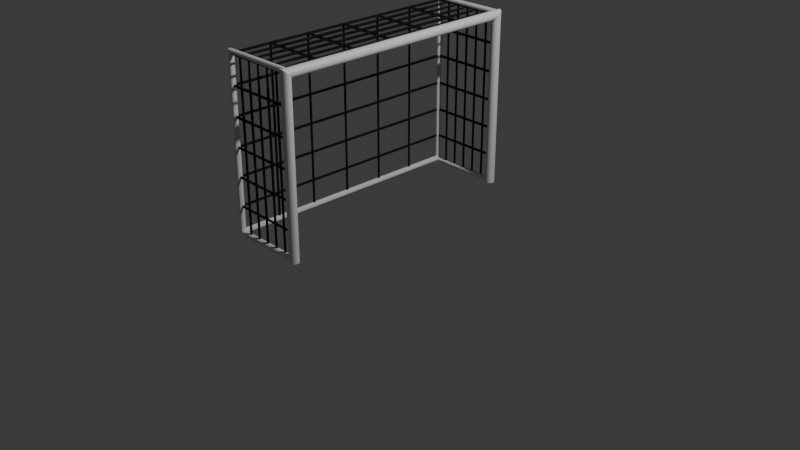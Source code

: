 # Source: robocup_humanoid_goal_adult.blend  (saved by Blender 4.5.90; exported with 4.5.12 LTS)
import bpy
from mathutils import Matrix  # noqa: F401  (used for matrix-valued properties, if any)

bpy.ops.wm.read_factory_settings(use_empty=True)
scene = bpy.context.scene
scene.name = 'Scene'

# ---- collections
col_collection = bpy.data.collections.new('Collection'); scene.collection.children.link(col_collection)

# ---- materials (node trees are filled in below, after node groups)
mat_002 = bpy.data.materials.new('マテリアル.002')
mat_002.preview_render_type = 'CLOTH'
mat_x = bpy.data.materials.new('マテリアル')

# ---- material node trees
mat_002.use_nodes = True; mat_002.node_tree.nodes.clear()
_N = mat_002.node_tree.nodes; _L = mat_002.node_tree.links
n0 = _N.new('ShaderNodeBsdfPrincipled'); n0.name = 'プリンシプルBSDF'; n0.location = (-200, 100)
n0.inputs[0].default_value = (0.001166, 0.001166, 0.001166, 1.0)
n0.inputs[2].default_value = 1.0
n1 = _N.new('ShaderNodeOutputMaterial'); n1.name = 'マテリアル出力'; n1.location = (200, 100)
_L.new(n0.outputs[0], n1.inputs[0])
n1.is_active_output = True
mat_x.use_nodes = True; mat_x.node_tree.nodes.clear()
_N = mat_x.node_tree.nodes; _L = mat_x.node_tree.links
n0 = _N.new('ShaderNodeBsdfPrincipled'); n0.name = 'プリンシプルBSDF'; n0.location = (-200, 100)
n1 = _N.new('ShaderNodeOutputMaterial'); n1.name = 'マテリアル出力'; n1.location = (200, 100)
_L.new(n0.outputs[0], n1.inputs[0])
n1.is_active_output = True

# ---- world
world_world = bpy.data.worlds.new('World'); scene.world = world_world
world_world.use_nodes = True; world_world.node_tree.nodes.clear()
_N = world_world.node_tree.nodes; _L = world_world.node_tree.links
n0 = _N.new('ShaderNodeOutputWorld'); n0.name = 'World Output'; n0.location = (200, 100)
n1 = _N.new('ShaderNodeBackground'); n1.name = 'Background'; n1.location = (-200, 100)
n1.inputs[0].default_value = (0.05088, 0.05088, 0.05088, 1.0)
_L.new(n1.outputs[0], n0.inputs[0])
n0.is_active_output = True
world_world.color = (0.05088, 0.05088, 0.05088)
world_world.sun_shadow_jitter_overblur = 0.0

# ---- cameras
cam_camera = bpy.data.cameras.new('Camera')
cam_camera.clip_end = 100.0
cam_camera.ortho_scale = 7.314

# ---- lights
light_light = bpy.data.lights.new('Light', 'POINT')
light_light.energy = 1000.0
light_light.shadow_soft_size = 0.1

# ---- meshes
me_cube = bpy.data.meshes.new('Cube')
me_cube.from_pydata([(-2.98e-08, 1.35, 1.85), (-2.98e-08, 1.35, 0.0), (-2.98e-08, -1.35, 1.85), (-2.98e-08, -1.35, 0.0), (-0.8, 1.35, 1.85), (-0.8, 1.35, 0.0), (-0.8, -1.35, 1.85), (-0.8, -1.35, 0.0), (-0.8, 0.9, 0.0), (-0.8, 0.45, 0.0), (-0.8, -2.98e-08, 0.0), (-0.8, -0.45, 0.0), (-0.8, -0.9, 0.0), (-0.1333, 1.35, 0.0), (-0.2667, 1.35, 0.0), (-0.4, 1.35, 0.0), (-0.5333, 1.35, 0.0), (-0.6667, 1.35, 0.0), (-2.98e-08, 1.35, 1.542), (-2.98e-08, 1.35, 1.233), (-2.98e-08, 1.35, 0.925), (-2.98e-08, 1.35, 0.6167), (-2.98e-08, 1.35, 0.3083), (-0.8, -1.35, 0.3083), (-0.8, -1.35, 0.6167), (-0.8, -1.35, 0.925), (-0.8, -1.35, 1.233), (-0.8, -1.35, 1.542), (-2.98e-08, -1.35, 1.542), (-2.98e-08, -1.35, 1.233), (-2.98e-08, -1.35, 0.925), (-2.98e-08, -1.35, 0.6167), (-2.98e-08, -1.35, 0.3083), (-0.8, 1.35, 1.542), (-0.8, 1.35, 1.233), (-0.8, 1.35, 0.925), (-0.8, 1.35, 0.6167), (-0.8, 1.35, 0.3083), (-0.1333, -1.35, 1.85), (-0.2667, -1.35, 1.85), (-0.4, -1.35, 1.85), (-0.5333, -1.35, 1.85), (-0.6667, -1.35, 1.85), (-2.98e-08, 0.9, 1.85), (-2.98e-08, 0.45, 1.85), (-2.98e-08, -2.98e-08, 1.85), (-2.98e-08, -0.45, 1.85), (-2.98e-08, -0.9, 1.85), (-0.6667, -1.35, 0.0), (-0.5333, -1.35, 0.0), (-0.4, -1.35, 0.0), (-0.2667, -1.35, 0.0), (-0.1333, -1.35, 0.0), (-0.8, -0.9, 1.85), (-0.8, -0.45, 1.85), (-0.8, 2.98e-08, 1.85), (-0.8, 0.45, 1.85), (-0.8, 0.9, 1.85), (-0.6667, 1.35, 1.85), (-0.5333, 1.35, 1.85), (-0.4, 1.35, 1.85), (-0.2667, 1.35, 1.85), (-0.1333, 1.35, 1.85), (-0.6667, 1.35, 0.3083), (-0.5333, 1.35, 0.3083), (-0.4, 1.35, 0.3083), (-0.2667, 1.35, 0.3083), (-0.1333, 1.35, 0.3083), (-0.6667, 1.35, 0.6167), (-0.5333, 1.35, 0.6167), (-0.4, 1.35, 0.6167), (-0.2667, 1.35, 0.6167), (-0.1333, 1.35, 0.6167), (-0.6667, 1.35, 0.925), (-0.5333, 1.35, 0.925), (-0.4, 1.35, 0.925), (-0.2667, 1.35, 0.925), (-0.1333, 1.35, 0.925), (-0.6667, 1.35, 1.233), (-0.5333, 1.35, 1.233), (-0.4, 1.35, 1.233), (-0.2667, 1.35, 1.233), (-0.1333, 1.35, 1.233), (-0.6667, 1.35, 1.542), (-0.5333, 1.35, 1.542), (-0.4, 1.35, 1.542), (-0.2667, 1.35, 1.542), (-0.1333, 1.35, 1.542), (-0.8, -0.9, 0.3083), (-0.8, -0.45, 0.3083), (-0.8, 2.98e-08, 0.3083), (-0.8, 0.45, 0.3083), (-0.8, 0.9, 0.3083), (-0.8, -0.9, 0.6167), (-0.8, -0.45, 0.6167), (-0.8, 2.98e-08, 0.6167), (-0.8, 0.45, 0.6167), (-0.8, 0.9, 0.6167), (-0.8, -0.9, 0.925), (-0.8, -0.45, 0.925), (-0.8, 2.98e-08, 0.925), (-0.8, 0.45, 0.925), (-0.8, 0.9, 0.925), (-0.8, -0.9, 1.233), (-0.8, -0.45, 1.233), (-0.8, 2.98e-08, 1.233), (-0.8, 0.45, 1.233), (-0.8, 0.9, 1.233), (-0.8, -0.9, 1.542), (-0.8, -0.45, 1.542), (-0.8, 2.98e-08, 1.542), (-0.8, 0.45, 1.542), (-0.8, 0.9, 1.542), (-0.1333, -1.35, 0.3083), (-0.2667, -1.35, 0.3083), (-0.4, -1.35, 0.3083), (-0.5333, -1.35, 0.3083), (-0.6667, -1.35, 0.3083), (-0.1333, -1.35, 0.6167), (-0.2667, -1.35, 0.6167), (-0.4, -1.35, 0.6167), (-0.5333, -1.35, 0.6167), (-0.6667, -1.35, 0.6167), (-0.1333, -1.35, 0.925), (-0.2667, -1.35, 0.925), (-0.4, -1.35, 0.925), (-0.5333, -1.35, 0.925), (-0.6667, -1.35, 0.925), (-0.1333, -1.35, 1.233), (-0.2667, -1.35, 1.233), (-0.4, -1.35, 1.233), (-0.5333, -1.35, 1.233), (-0.6667, -1.35, 1.233), (-0.1333, -1.35, 1.542), (-0.2667, -1.35, 1.542), (-0.4, -1.35, 1.542), (-0.5333, -1.35, 1.542), (-0.6667, -1.35, 1.542), (-0.1333, 0.9, 1.85), (-0.1333, 0.45, 1.85), (-0.1333, -2.98e-08, 1.85), (-0.1333, -0.45, 1.85), (-0.1333, -0.9, 1.85), (-0.2667, 0.9, 1.85), (-0.2667, 0.45, 1.85), (-0.2667, -2.98e-08, 1.85), (-0.2667, -0.45, 1.85), (-0.2667, -0.9, 1.85), (-0.4, 0.9, 1.85), (-0.4, 0.45, 1.85), (-0.4, -2.98e-08, 1.85), (-0.4, -0.45, 1.85), (-0.4, -0.9, 1.85), (-0.5333, 0.9, 1.85), (-0.5333, 0.45, 1.85), (-0.5333, -2.98e-08, 1.85), (-0.5333, -0.45, 1.85), (-0.5333, -0.9, 1.85), (-0.6667, 0.9, 1.85), (-0.6667, 0.45, 1.85), (-0.6667, -2.98e-08, 1.85), (-0.6667, -0.45, 1.85), (-0.6667, -0.9, 1.85)], [], [(162, 53, 6, 42), (137, 42, 6, 27), (112, 57, 4, 33), (87, 62, 0, 18), (13, 67, 22, 1), (67, 72, 21, 22), (72, 77, 20, 21), (77, 82, 19, 20), (82, 87, 18, 19), (5, 37, 63, 17), (17, 63, 64, 16), (16, 64, 65, 15), (15, 65, 66, 14), (14, 66, 67, 13), (37, 36, 68, 63), (63, 68, 69, 64), (64, 69, 70, 65), (65, 70, 71, 66), (66, 71, 72, 67), (36, 35, 73, 68), (68, 73, 74, 69), (69, 74, 75, 70), (70, 75, 76, 71), (71, 76, 77, 72), (35, 34, 78, 73), (73, 78, 79, 74), (74, 79, 80, 75), (75, 80, 81, 76), (76, 81, 82, 77), (34, 33, 83, 78), (78, 83, 84, 79), (79, 84, 85, 80), (80, 85, 86, 81), (81, 86, 87, 82), (33, 4, 58, 83), (83, 58, 59, 84), (84, 59, 60, 85), (85, 60, 61, 86), (86, 61, 62, 87), (8, 92, 37, 5), (92, 97, 36, 37), (97, 102, 35, 36), (102, 107, 34, 35), (107, 112, 33, 34), (7, 23, 88, 12), (12, 88, 89, 11), (11, 89, 90, 10), (10, 90, 91, 9), (9, 91, 92, 8), (23, 24, 93, 88), (88, 93, 94, 89), (89, 94, 95, 90), (90, 95, 96, 91), (91, 96, 97, 92), (24, 25, 98, 93), (93, 98, 99, 94), (94, 99, 100, 95), (95, 100, 101, 96), (96, 101, 102, 97), (25, 26, 103, 98), (98, 103, 104, 99), (99, 104, 105, 100), (100, 105, 106, 101), (101, 106, 107, 102), (26, 27, 108, 103), (103, 108, 109, 104), (104, 109, 110, 105), (105, 110, 111, 106), (106, 111, 112, 107), (27, 6, 53, 108), (108, 53, 54, 109), (109, 54, 55, 110), (110, 55, 56, 111), (111, 56, 57, 112), (48, 117, 23, 7), (117, 122, 24, 23), (122, 127, 25, 24), (127, 132, 26, 25), (132, 137, 27, 26), (3, 32, 113, 52), (52, 113, 114, 51), (51, 114, 115, 50), (50, 115, 116, 49), (49, 116, 117, 48), (32, 31, 118, 113), (113, 118, 119, 114), (114, 119, 120, 115), (115, 120, 121, 116), (116, 121, 122, 117), (31, 30, 123, 118), (118, 123, 124, 119), (119, 124, 125, 120), (120, 125, 126, 121), (121, 126, 127, 122), (30, 29, 128, 123), (123, 128, 129, 124), (124, 129, 130, 125), (125, 130, 131, 126), (126, 131, 132, 127), (29, 28, 133, 128), (128, 133, 134, 129), (129, 134, 135, 130), (130, 135, 136, 131), (131, 136, 137, 132), (28, 2, 38, 133), (133, 38, 39, 134), (134, 39, 40, 135), (135, 40, 41, 136), (136, 41, 42, 137), (47, 142, 38, 2), (142, 147, 39, 38), (147, 152, 40, 39), (152, 157, 41, 40), (157, 162, 42, 41), (0, 62, 138, 43), (43, 138, 139, 44), (44, 139, 140, 45), (45, 140, 141, 46), (46, 141, 142, 47), (62, 61, 143, 138), (138, 143, 144, 139), (139, 144, 145, 140), (140, 145, 146, 141), (141, 146, 147, 142), (61, 60, 148, 143), (143, 148, 149, 144), (144, 149, 150, 145), (145, 150, 151, 146), (146, 151, 152, 147), (60, 59, 153, 148), (148, 153, 154, 149), (149, 154, 155, 150), (150, 155, 156, 151), (151, 156, 157, 152), (59, 58, 158, 153), (153, 158, 159, 154), (154, 159, 160, 155), (155, 160, 161, 156), (156, 161, 162, 157), (58, 4, 57, 158), (158, 57, 56, 159), (159, 56, 55, 160), (160, 55, 54, 161), (161, 54, 53, 162)])
_uv = me_cube.uv_layers.new(name='UVMap')
_uv.uv.foreach_set('vector', [0.8333, 0.7083, 0.875, 0.7083, 0.875, 0.75, 0.8333, 0.75, 0.5833, 0.9583, 0.625, 0.9583, 0.625, 1.0, 0.5833, 1.0, 0.5833, 0.2083, 0.625, 0.2083, 0.625, 0.25, 0.5833, 0.25, 0.5833, 0.4583, 0.625, 0.4583, 0.625, 0.5, 0.5833, 0.5, 0.375, 0.4583, 0.4167, 0.4583, 0.4167, 0.5, 0.375, 0.5, 0.4167, 0.4583, 0.4583, 0.4583, 0.4583, 0.5, 0.4167, 0.5, 0.4583, 0.4583, 0.5, 0.4583, 0.5, 0.5, 0.4583, 0.5, 0.5, 0.4583, 0.5417, 0.4583, 0.5417, 0.5, 0.5, 0.5, 0.5417, 0.4583, 0.5833, 0.4583, 0.5833, 0.5, 0.5417, 0.5, 0.375, 0.25, 0.4167, 0.25, 0.4167, 0.2917, 0.375, 0.2917, 0.375, 0.2917, 0.4167, 0.2917, 0.4167, 0.3333, 0.375, 0.3333, 0.375, 0.3333, 0.4167, 0.3333, 0.4167, 0.375, 0.375, 0.375, 0.375, 0.375, 0.4167, 0.375, 0.4167, 0.4167, 0.375, 0.4167, 0.375, 0.4167, 0.4167, 0.4167, 0.4167, 0.4583, 0.375, 0.4583, 0.4167, 0.25, 0.4583, 0.25, 0.4583, 0.2917, 0.4167, 0.2917, 0.4167, 0.2917, 0.4583, 0.2917, 0.4583, 0.3333, 0.4167, 0.3333, 0.4167, 0.3333, 0.4583, 0.3333, 0.4583, 0.375, 0.4167, 0.375, 0.4167, 0.375, 0.4583, 0.375, 0.4583, 0.4167, 0.4167, 0.4167, 0.4167, 0.4167, 0.4583, 0.4167, 0.4583, 0.4583, 0.4167, 0.4583, 0.4583, 0.25, 0.5, 0.25, 0.5, 0.2917, 0.4583, 0.2917, 0.4583, 0.2917, 0.5, 0.2917, 0.5, 0.3333, 0.4583, 0.3333, 0.4583, 0.3333, 0.5, 0.3333, 0.5, 0.375, 0.4583, 0.375, 0.4583, 0.375, 0.5, 0.375, 0.5, 0.4167, 0.4583, 0.4167, 0.4583, 0.4167, 0.5, 0.4167, 0.5, 0.4583, 0.4583, 0.4583, 0.5, 0.25, 0.5417, 0.25, 0.5417, 0.2917, 0.5, 0.2917, 0.5, 0.2917, 0.5417, 0.2917, 0.5417, 0.3333, 0.5, 0.3333, 0.5, 0.3333, 0.5417, 0.3333, 0.5417, 0.375, 0.5, 0.375, 0.5, 0.375, 0.5417, 0.375, 0.5417, 0.4167, 0.5, 0.4167, 0.5, 0.4167, 0.5417, 0.4167, 0.5417, 0.4583, 0.5, 0.4583, 0.5417, 0.25, 0.5833, 0.25, 0.5833, 0.2917, 0.5417, 0.2917, 0.5417, 0.2917, 0.5833, 0.2917, 0.5833, 0.3333, 0.5417, 0.3333, 0.5417, 0.3333, 0.5833, 0.3333, 0.5833, 0.375, 0.5417, 0.375, 0.5417, 0.375, 0.5833, 0.375, 0.5833, 0.4167, 0.5417, 0.4167, 0.5417, 0.4167, 0.5833, 0.4167, 0.5833, 0.4583, 0.5417, 0.4583, 0.5833, 0.25, 0.625, 0.25, 0.625, 0.2917, 0.5833, 0.2917, 0.5833, 0.2917, 0.625, 0.2917, 0.625, 0.3333, 0.5833, 0.3333, 0.5833, 0.3333, 0.625, 0.3333, 0.625, 0.375, 0.5833, 0.375, 0.5833, 0.375, 0.625, 0.375, 0.625, 0.4167, 0.5833, 0.4167, 0.5833, 0.4167, 0.625, 0.4167, 0.625, 0.4583, 0.5833, 0.4583, 0.375, 0.2083, 0.4167, 0.2083, 0.4167, 0.25, 0.375, 0.25, 0.4167, 0.2083, 0.4583, 0.2083, 0.4583, 0.25, 0.4167, 0.25, 0.4583, 0.2083, 0.5, 0.2083, 0.5, 0.25, 0.4583, 0.25, 0.5, 0.2083, 0.5417, 0.2083, 0.5417, 0.25, 0.5, 0.25, 0.5417, 0.2083, 0.5833, 0.2083, 0.5833, 0.25, 0.5417, 0.25, 0.375, 0.0, 0.4167, 0.0, 0.4167, 0.04167, 0.375, 0.04167, 0.375, 0.04167, 0.4167, 0.04167, 0.4167, 0.08333, 0.375, 0.08333, 0.375, 0.08333, 0.4167, 0.08333, 0.4167, 0.125, 0.375, 0.125, 0.375, 0.125, 0.4167, 0.125, 0.4167, 0.1667, 0.375, 0.1667, 0.375, 0.1667, 0.4167, 0.1667, 0.4167, 0.2083, 0.375, 0.2083, 0.4167, 0.0, 0.4583, 0.0, 0.4583, 0.04167, 0.4167, 0.04167, 0.4167, 0.04167, 0.4583, 0.04167, 0.4583, 0.08333, 0.4167, 0.08333, 0.4167, 0.08333, 0.4583, 0.08333, 0.4583, 0.125, 0.4167, 0.125, 0.4167, 0.125, 0.4583, 0.125, 0.4583, 0.1667, 0.4167, 0.1667, 0.4167, 0.1667, 0.4583, 0.1667, 0.4583, 0.2083, 0.4167, 0.2083, 0.4583, 0.0, 0.5, 0.0, 0.5, 0.04167, 0.4583, 0.04167, 0.4583, 0.04167, 0.5, 0.04167, 0.5, 0.08333, 0.4583, 0.08333, 0.4583, 0.08333, 0.5, 0.08333, 0.5, 0.125, 0.4583, 0.125, 0.4583, 0.125, 0.5, 0.125, 0.5, 0.1667, 0.4583, 0.1667, 0.4583, 0.1667, 0.5, 0.1667, 0.5, 0.2083, 0.4583, 0.2083, 0.5, 0.0, 0.5417, 0.0, 0.5417, 0.04167, 0.5, 0.04167, 0.5, 0.04167, 0.5417, 0.04167, 0.5417, 0.08333, 0.5, 0.08333, 0.5, 0.08333, 0.5417, 0.08333, 0.5417, 0.125, 0.5, 0.125, 0.5, 0.125, 0.5417, 0.125, 0.5417, 0.1667, 0.5, 0.1667, 0.5, 0.1667, 0.5417, 0.1667, 0.5417, 0.2083, 0.5, 0.2083, 0.5417, 0.0, 0.5833, 0.0, 0.5833, 0.04167, 0.5417, 0.04167, 0.5417, 0.04167, 0.5833, 0.04167, 0.5833, 0.08333, 0.5417, 0.08333, 0.5417, 0.08333, 0.5833, 0.08333, 0.5833, 0.125, 0.5417, 0.125, 0.5417, 0.125, 0.5833, 0.125, 0.5833, 0.1667, 0.5417, 0.1667, 0.5417, 0.1667, 0.5833, 0.1667, 0.5833, 0.2083, 0.5417, 0.2083, 0.5833, 0.0, 0.625, 0.0, 0.625, 0.04167, 0.5833, 0.04167, 0.5833, 0.04167, 0.625, 0.04167, 0.625, 0.08333, 0.5833, 0.08333, 0.5833, 0.08333, 0.625, 0.08333, 0.625, 0.125, 0.5833, 0.125, 0.5833, 0.125, 0.625, 0.125, 0.625, 0.1667, 0.5833, 0.1667, 0.5833, 0.1667, 0.625, 0.1667, 0.625, 0.2083, 0.5833, 0.2083, 0.375, 0.9583, 0.4167, 0.9583, 0.4167, 1.0, 0.375, 1.0, 0.4167, 0.9583, 0.4583, 0.9583, 0.4583, 1.0, 0.4167, 1.0, 0.4583, 0.9583, 0.5, 0.9583, 0.5, 1.0, 0.4583, 1.0, 0.5, 0.9583, 0.5417, 0.9583, 0.5417, 1.0, 0.5, 1.0, 0.5417, 0.9583, 0.5833, 0.9583, 0.5833, 1.0, 0.5417, 1.0, 0.375, 0.75, 0.4167, 0.75, 0.4167, 0.7917, 0.375, 0.7917, 0.375, 0.7917, 0.4167, 0.7917, 0.4167, 0.8333, 0.375, 0.8333, 0.375, 0.8333, 0.4167, 0.8333, 0.4167, 0.875, 0.375, 0.875, 0.375, 0.875, 0.4167, 0.875, 0.4167, 0.9167, 0.375, 0.9167, 0.375, 0.9167, 0.4167, 0.9167, 0.4167, 0.9583, 0.375, 0.9583, 0.4167, 0.75, 0.4583, 0.75, 0.4583, 0.7917, 0.4167, 0.7917, 0.4167, 0.7917, 0.4583, 0.7917, 0.4583, 0.8333, 0.4167, 0.8333, 0.4167, 0.8333, 0.4583, 0.8333, 0.4583, 0.875, 0.4167, 0.875, 0.4167, 0.875, 0.4583, 0.875, 0.4583, 0.9167, 0.4167, 0.9167, 0.4167, 0.9167, 0.4583, 0.9167, 0.4583, 0.9583, 0.4167, 0.9583, 0.4583, 0.75, 0.5, 0.75, 0.5, 0.7917, 0.4583, 0.7917, 0.4583, 0.7917, 0.5, 0.7917, 0.5, 0.8333, 0.4583, 0.8333, 0.4583, 0.8333, 0.5, 0.8333, 0.5, 0.875, 0.4583, 0.875, 0.4583, 0.875, 0.5, 0.875, 0.5, 0.9167, 0.4583, 0.9167, 0.4583, 0.9167, 0.5, 0.9167, 0.5, 0.9583, 0.4583, 0.9583, 0.5, 0.75, 0.5417, 0.75, 0.5417, 0.7917, 0.5, 0.7917, 0.5, 0.7917, 0.5417, 0.7917, 0.5417, 0.8333, 0.5, 0.8333, 0.5, 0.8333, 0.5417, 0.8333, 0.5417, 0.875, 0.5, 0.875, 0.5, 0.875, 0.5417, 0.875, 0.5417, 0.9167, 0.5, 0.9167, 0.5, 0.9167, 0.5417, 0.9167, 0.5417, 0.9583, 0.5, 0.9583, 0.5417, 0.75, 0.5833, 0.75, 0.5833, 0.7917, 0.5417, 0.7917, 0.5417, 0.7917, 0.5833, 0.7917, 0.5833, 0.8333, 0.5417, 0.8333, 0.5417, 0.8333, 0.5833, 0.8333, 0.5833, 0.875, 0.5417, 0.875, 0.5417, 0.875, 0.5833, 0.875, 0.5833, 0.9167, 0.5417, 0.9167, 0.5417, 0.9167, 0.5833, 0.9167, 0.5833, 0.9583, 0.5417, 0.9583, 0.5833, 0.75, 0.625, 0.75, 0.625, 0.7917, 0.5833, 0.7917, 0.5833, 0.7917, 0.625, 0.7917, 0.625, 0.8333, 0.5833, 0.8333, 0.5833, 0.8333, 0.625, 0.8333, 0.625, 0.875, 0.5833, 0.875, 0.5833, 0.875, 0.625, 0.875, 0.625, 0.9167, 0.5833, 0.9167, 0.5833, 0.9167, 0.625, 0.9167, 0.625, 0.9583, 0.5833, 0.9583, 0.625, 0.7083, 0.6667, 0.7083, 0.6667, 0.75, 0.625, 0.75, 0.6667, 0.7083, 0.7083, 0.7083, 0.7083, 0.75, 0.6667, 0.75, 0.7083, 0.7083, 0.75, 0.7083, 0.75, 0.75, 0.7083, 0.75, 0.75, 0.7083, 0.7917, 0.7083, 0.7917, 0.75, 0.75, 0.75, 0.7917, 0.7083, 0.8333, 0.7083, 0.8333, 0.75, 0.7917, 0.75, 0.625, 0.5, 0.6667, 0.5, 0.6667, 0.5417, 0.625, 0.5417, 0.625, 0.5417, 0.6667, 0.5417, 0.6667, 0.5833, 0.625, 0.5833, 0.625, 0.5833, 0.6667, 0.5833, 0.6667, 0.625, 0.625, 0.625, 0.625, 0.625, 0.6667, 0.625, 0.6667, 0.6667, 0.625, 0.6667, 0.625, 0.6667, 0.6667, 0.6667, 0.6667, 0.7083, 0.625, 0.7083, 0.6667, 0.5, 0.7083, 0.5, 0.7083, 0.5417, 0.6667, 0.5417, 0.6667, 0.5417, 0.7083, 0.5417, 0.7083, 0.5833, 0.6667, 0.5833, 0.6667, 0.5833, 0.7083, 0.5833, 0.7083, 0.625, 0.6667, 0.625, 0.6667, 0.625, 0.7083, 0.625, 0.7083, 0.6667, 0.6667, 0.6667, 0.6667, 0.6667, 0.7083, 0.6667, 0.7083, 0.7083, 0.6667, 0.7083, 0.7083, 0.5, 0.75, 0.5, 0.75, 0.5417, 0.7083, 0.5417, 0.7083, 0.5417, 0.75, 0.5417, 0.75, 0.5833, 0.7083, 0.5833, 0.7083, 0.5833, 0.75, 0.5833, 0.75, 0.625, 0.7083, 0.625, 0.7083, 0.625, 0.75, 0.625, 0.75, 0.6667, 0.7083, 0.6667, 0.7083, 0.6667, 0.75, 0.6667, 0.75, 0.7083, 0.7083, 0.7083, 0.75, 0.5, 0.7917, 0.5, 0.7917, 0.5417, 0.75, 0.5417, 0.75, 0.5417, 0.7917, 0.5417, 0.7917, 0.5833, 0.75, 0.5833, 0.75, 0.5833, 0.7917, 0.5833, 0.7917, 0.625, 0.75, 0.625, 0.75, 0.625, 0.7917, 0.625, 0.7917, 0.6667, 0.75, 0.6667, 0.75, 0.6667, 0.7917, 0.6667, 0.7917, 0.7083, 0.75, 0.7083, 0.7917, 0.5, 0.8333, 0.5, 0.8333, 0.5417, 0.7917, 0.5417, 0.7917, 0.5417, 0.8333, 0.5417, 0.8333, 0.5833, 0.7917, 0.5833, 0.7917, 0.5833, 0.8333, 0.5833, 0.8333, 0.625, 0.7917, 0.625, 0.7917, 0.625, 0.8333, 0.625, 0.8333, 0.6667, 0.7917, 0.6667, 0.7917, 0.6667, 0.8333, 0.6667, 0.8333, 0.7083, 0.7917, 0.7083, 0.8333, 0.5, 0.875, 0.5, 0.875, 0.5417, 0.8333, 0.5417, 0.8333, 0.5417, 0.875, 0.5417, 0.875, 0.5833, 0.8333, 0.5833, 0.8333, 0.5833, 0.875, 0.5833, 0.875, 0.625, 0.8333, 0.625, 0.8333, 0.625, 0.875, 0.625, 0.875, 0.6667, 0.8333, 0.6667, 0.8333, 0.6667, 0.875, 0.6667, 0.875, 0.7083, 0.8333, 0.7083])
me_cube.materials.append(mat_002)
me_cube.use_mirror_vertex_groups = False
me_cube.update()
me_x = bpy.data.meshes.new('円柱')
me_x.from_pydata([(0.0, 1.0, 3.725e-08), (-0.1951, -37.0, 1.399), (0.1951, 0.9808, 3.725e-08), (-0.3827, -37.0, 1.396), (0.3827, 0.9239, 3.725e-08), (-0.5556, -37.0, 1.392), (0.5556, 0.8315, 3.725e-08), (-0.7071, -37.0, 1.385), (0.7071, 0.7071, 3.725e-08), (-0.8315, -37.0, 1.378), (0.8315, 0.5556, 3.725e-08), (-0.9239, -37.0, 1.369), (0.9239, 0.3827, 3.725e-08), (0.1951, -37.0, 1.301), (0.9808, 0.1951, 3.725e-08), (0.3827, -37.0, 1.304), (1.0, 0.0, 3.725e-08), (0.5556, -37.0, 1.308), (0.9808, -0.1951, 3.725e-08), (0.7071, -37.0, 1.315), (0.9239, -0.3827, 3.725e-08), (0.8315, -37.0, 1.322), (0.8315, -0.5556, 3.725e-08), (0.9239, -37.0, 1.331), (0.7071, -0.7071, 3.725e-08), (0.9808, -37.0, 1.34), (0.5556, -0.8315, 3.725e-08), (1.0, -37.0, 1.35), (0.3827, -0.9239, 3.725e-08), (0.9808, -37.0, 1.36), (0.1951, -0.9808, 3.725e-08), (0.9239, -37.0, 1.369), (0.0, -1.0, 3.725e-08), (0.8315, -37.0, 1.378), (-0.1951, -0.9808, 3.725e-08), (0.7071, -37.0, 1.385), (-0.3827, -0.9239, 3.725e-08), (0.5556, -37.0, 1.392), (-0.5556, -0.8315, 3.725e-08), (0.3827, -37.0, 1.396), (-0.7071, -0.7071, 3.725e-08), (0.1951, -37.0, 1.399), (-0.8315, -0.5556, 3.725e-08), (0.0, -37.0, 1.4), (-0.9239, -0.3827, 3.725e-08), (-0.9808, -37.0, 1.36), (-0.9808, -0.1951, 3.725e-08), (-1.0, -37.0, 1.35), (-1.0, 0.0, 3.725e-08), (-0.9808, -37.0, 1.34), (-0.9808, 0.1951, 3.725e-08), (-0.9239, -37.0, 1.331), (-0.9239, 0.3827, 3.725e-08), (-0.8315, -37.0, 1.322), (-0.8315, 0.5556, 3.725e-08), (-0.7071, -37.0, 1.315), (-0.7071, 0.7071, 3.725e-08), (-0.5556, -37.0, 1.308), (-0.5556, 0.8315, 3.725e-08), (-0.3827, -37.0, 1.304), (-0.3827, 0.9239, 3.725e-08), (-0.1951, -37.0, 1.301), (-0.1951, 0.9808, 3.725e-08), (0.0, -37.0, 1.3), (0.0, 1.0, 1.4), (0.1951, 0.9808, 1.399), (0.3827, 0.9239, 1.396), (0.5556, 0.8315, 1.392), (0.7071, 0.7071, 1.385), (0.8315, 0.5556, 1.378), (0.9239, 0.3827, 1.369), (0.9808, 0.1951, 1.36), (1.0, 4.072e-07, 1.35), (0.9808, -0.1951, 1.34), (0.9239, -0.3827, 1.331), (0.8315, -0.5556, 1.322), (0.7071, -0.7071, 1.315), (0.5556, -0.8315, 1.308), (0.3827, -0.9239, 1.304), (0.1951, -0.9808, 1.301), (0.0, -1.0, 1.3), (-0.1951, -0.9808, 1.301), (-0.3827, -0.9239, 1.304), (-0.5556, -0.8315, 1.308), (-0.7071, -0.7071, 1.315), (-0.8315, -0.5556, 1.322), (-0.9239, -0.3827, 1.331), (-0.9808, -0.1951, 1.34), (-1.0, 4.072e-07, 1.35), (-0.9808, 0.1951, 1.36), (-0.9239, 0.3827, 1.369), (-0.8315, 0.5556, 1.378), (-0.7071, 0.7071, 1.385), (-0.5556, 0.8315, 1.392), (-0.3827, 0.9239, 1.396), (-0.1951, 0.9808, 1.399)], [], [(84, 83, 57, 55), (71, 70, 31, 29), (85, 84, 55, 53), (72, 71, 29, 27), (86, 85, 53, 51), (92, 91, 9, 7), (79, 78, 15, 13), (66, 65, 41, 39), (93, 92, 7, 5), (80, 79, 13, 63), (67, 66, 39, 37), (94, 93, 5, 3), (81, 80, 63, 61), (68, 67, 37, 35), (95, 94, 3, 1), (82, 81, 61, 59), (69, 68, 35, 33), (64, 95, 1, 43), (83, 82, 59, 57), (70, 69, 33, 31), (73, 72, 27, 25), (87, 86, 51, 49), (74, 73, 25, 23), (88, 87, 49, 47), (75, 74, 23, 21), (89, 88, 47, 45), (76, 75, 21, 19), (90, 89, 45, 11), (77, 76, 19, 17), (91, 90, 11, 9), (78, 77, 17, 15), (65, 64, 43, 41), (0, 2, 4, 6, 8, 10, 12, 14, 16, 18, 20, 22, 24, 26, 28, 30, 32, 34, 36, 38, 40, 42, 44, 46, 48, 50, 52, 54, 56, 58, 60, 62), (62, 95, 64, 0), (60, 94, 95, 62), (58, 93, 94, 60), (56, 92, 93, 58), (54, 91, 92, 56), (52, 90, 91, 54), (50, 89, 90, 52), (48, 88, 89, 50), (46, 87, 88, 48), (44, 86, 87, 46), (42, 85, 86, 44), (40, 84, 85, 42), (38, 83, 84, 40), (36, 82, 83, 38), (34, 81, 82, 36), (32, 80, 81, 34), (30, 79, 80, 32), (28, 78, 79, 30), (26, 77, 78, 28), (24, 76, 77, 26), (22, 75, 76, 24), (20, 74, 75, 22), (18, 73, 74, 20), (16, 72, 73, 18), (14, 71, 72, 16), (12, 70, 71, 14), (10, 69, 70, 12), (8, 68, 69, 10), (6, 67, 68, 8), (4, 66, 67, 6), (2, 65, 66, 4), (0, 64, 65, 2)])
_uv = me_x.uv_layers.new(name='UVマップ')
_uv.uv.foreach_set('vector', [0.375, 0.9715, 0.4062, 0.9715, 0.4062, 0.9715, 0.375, 0.9715, 0.7812, 0.9715, 0.8125, 0.9715, 0.8125, 0.9715, 0.7812, 0.9715, 0.3438, 0.9715, 0.375, 0.9715, 0.375, 0.9715, 0.3438, 0.9715, 0.75, 0.9715, 0.7812, 0.9715, 0.7812, 0.9715, 0.75, 0.9715, 0.3125, 0.9715, 0.3438, 0.9715, 0.3438, 0.9715, 0.3125, 0.9715, 0.125, 0.9715, 0.1562, 0.9715, 0.1562, 0.9715, 0.125, 0.9715, 0.5312, 0.9715, 0.5625, 0.9715, 0.5625, 0.9715, 0.5312, 0.9715, 0.9375, 0.9715, 0.9688, 0.9715, 0.9688, 0.9715, 0.9375, 0.9715, 0.09375, 0.9715, 0.125, 0.9715, 0.125, 0.9715, 0.09375, 0.9715, 0.5, 0.9715, 0.5312, 0.9715, 0.5312, 0.9715, 0.5, 0.9715, 0.9063, 0.9715, 0.9375, 0.9715, 0.9375, 0.9715, 0.9063, 0.9715, 0.0625, 0.9715, 0.09375, 0.9715, 0.09375, 0.9715, 0.0625, 0.9715, 0.4688, 0.9715, 0.5, 0.9715, 0.5, 0.9715, 0.4688, 0.9715, 0.875, 0.9715, 0.9063, 0.9715, 0.9063, 0.9715, 0.875, 0.9715, 0.03125, 0.9715, 0.0625, 0.9715, 0.0625, 0.9715, 0.03125, 0.9715, 0.4375, 0.9715, 0.4688, 0.9715, 0.4688, 0.9715, 0.4375, 0.9715, 0.8438, 0.9715, 0.875, 0.9715, 0.875, 0.9715, 0.8438, 0.9715, 0.0, 0.9715, 0.03125, 0.9715, 0.03125, 0.9715, 0.0, 0.9715, 0.4062, 0.9715, 0.4375, 0.9715, 0.4375, 0.9715, 0.4062, 0.9715, 0.8125, 0.9715, 0.8438, 0.9715, 0.8438, 0.9715, 0.8125, 0.9715, 0.7188, 0.9715, 0.75, 0.9715, 0.75, 0.9715, 0.7188, 0.9715, 0.2812, 0.9715, 0.3125, 0.9715, 0.3125, 0.9715, 0.2812, 0.9715, 0.6875, 0.9715, 0.7188, 0.9715, 0.7188, 0.9715, 0.6875, 0.9715, 0.25, 0.9715, 0.2812, 0.9715, 0.2812, 0.9715, 0.25, 0.9715, 0.6562, 0.9715, 0.6875, 0.9715, 0.6875, 0.9715, 0.6562, 0.9715, 0.2188, 0.9715, 0.25, 0.9715, 0.25, 0.9715, 0.2188, 0.9715, 0.625, 0.9715, 0.6562, 0.9715, 0.6562, 0.9715, 0.625, 0.9715, 0.1875, 0.9715, 0.2188, 0.9715, 0.2188, 0.9715, 0.1875, 0.9715, 0.5938, 0.9715, 0.625, 0.9715, 0.625, 0.9715, 0.5938, 0.9715, 0.1562, 0.9715, 0.1875, 0.9715, 0.1875, 0.9715, 0.1562, 0.9715, 0.5625, 0.9715, 0.5938, 0.9715, 0.5938, 0.9715, 0.5625, 0.9715, 0.9688, 0.9715, 1.0, 0.9715, 1.0, 0.9715, 0.9688, 0.9715, 0.75, 0.49, 0.7968, 0.4854, 0.8418, 0.4717, 0.8833, 0.4496, 0.9197, 0.4197, 0.9496, 0.3833, 0.9717, 0.3418, 0.9854, 0.2968, 0.99, 0.25, 0.9854, 0.2032, 0.9717, 0.1582, 0.9496, 0.1167, 0.9197, 0.08029, 0.8833, 0.05045, 0.8418, 0.02827, 0.7968, 0.01461, 0.75, 0.01, 0.7032, 0.01461, 0.6582, 0.02827, 0.6167, 0.05045, 0.5803, 0.08029, 0.5504, 0.1167, 0.5283, 0.1582, 0.5146, 0.2032, 0.51, 0.25, 0.5146, 0.2968, 0.5283, 0.3418, 0.5504, 0.3833, 0.5803, 0.4197, 0.6167, 0.4496, 0.6582, 0.4717, 0.7032, 0.4854, 0.03125, 0.5, 0.03125, 0.9715, 0.0, 0.9715, 0.0, 0.5, 0.0625, 0.5, 0.0625, 0.9715, 0.03125, 0.9715, 0.03125, 0.5, 0.09375, 0.5, 0.09375, 0.9715, 0.0625, 0.9715, 0.0625, 0.5, 0.125, 0.5, 0.125, 0.9715, 0.09375, 0.9715, 0.09375, 0.5, 0.1562, 0.5, 0.1562, 0.9715, 0.125, 0.9715, 0.125, 0.5, 0.1875, 0.5, 0.1875, 0.9715, 0.1562, 0.9715, 0.1562, 0.5, 0.2188, 0.5, 0.2188, 0.9715, 0.1875, 0.9715, 0.1875, 0.5, 0.25, 0.5, 0.25, 0.9715, 0.2188, 0.9715, 0.2188, 0.5, 0.2812, 0.5, 0.2812, 0.9715, 0.25, 0.9715, 0.25, 0.5, 0.3125, 0.5, 0.3125, 0.9715, 0.2812, 0.9715, 0.2812, 0.5, 0.3438, 0.5, 0.3438, 0.9715, 0.3125, 0.9715, 0.3125, 0.5, 0.375, 0.5, 0.375, 0.9715, 0.3438, 0.9715, 0.3438, 0.5, 0.4062, 0.5, 0.4062, 0.9715, 0.375, 0.9715, 0.375, 0.5, 0.4375, 0.5, 0.4375, 0.9715, 0.4062, 0.9715, 0.4062, 0.5, 0.4688, 0.5, 0.4688, 0.9715, 0.4375, 0.9715, 0.4375, 0.5, 0.5, 0.5, 0.5, 0.9715, 0.4688, 0.9715, 0.4688, 0.5, 0.5312, 0.5, 0.5312, 0.9715, 0.5, 0.9715, 0.5, 0.5, 0.5625, 0.5, 0.5625, 0.9715, 0.5312, 0.9715, 0.5312, 0.5, 0.5938, 0.5, 0.5938, 0.9715, 0.5625, 0.9715, 0.5625, 0.5, 0.625, 0.5, 0.625, 0.9715, 0.5938, 0.9715, 0.5938, 0.5, 0.6562, 0.5, 0.6562, 0.9715, 0.625, 0.9715, 0.625, 0.5, 0.6875, 0.5, 0.6875, 0.9715, 0.6562, 0.9715, 0.6562, 0.5, 0.7188, 0.5, 0.7188, 0.9715, 0.6875, 0.9715, 0.6875, 0.5, 0.75, 0.5, 0.75, 0.9715, 0.7188, 0.9715, 0.7188, 0.5, 0.7812, 0.5, 0.7812, 0.9715, 0.75, 0.9715, 0.75, 0.5, 0.8125, 0.5, 0.8125, 0.9715, 0.7812, 0.9715, 0.7812, 0.5, 0.8438, 0.5, 0.8438, 0.9715, 0.8125, 0.9715, 0.8125, 0.5, 0.875, 0.5, 0.875, 0.9715, 0.8438, 0.9715, 0.8438, 0.5, 0.9062, 0.5, 0.9063, 0.9715, 0.875, 0.9715, 0.875, 0.5, 0.9375, 0.5, 0.9375, 0.9715, 0.9063, 0.9715, 0.9062, 0.5, 0.9688, 0.5, 0.9688, 0.9715, 0.9375, 0.9715, 0.9375, 0.5, 1.0, 0.5, 1.0, 0.9715, 0.9688, 0.9715, 0.9688, 0.5])
me_x.materials.append(mat_x)
me_x.update()
me_004 = bpy.data.meshes.new('平面.004')
me_004.from_pydata([(0.0, -1.376, 0.015), (0.0, -1.365, 0.02598), (0.0, -1.35, 0.03), (-2.328e-10, -1.335, 0.02598), (0.0, -1.324, 0.015), (0.0, -1.32, 2.421e-08), (0.0, -1.324, -0.015), (0.0, -1.335, -0.02598), (0.0, -1.35, -0.03), (2.328e-10, -1.365, -0.02598), (0.0, -1.376, -0.015), (0.0, -1.38, -2.794e-08), (-0.7894, -1.376, 0.01061), (-0.7816, -1.365, 0.01837), (-0.7788, -1.35, 0.02121), (-0.7816, -1.335, 0.01837), (-0.7894, -1.324, 0.01061), (-0.8, -1.32, 1.676e-08), (-0.8106, -1.324, -0.01061), (-0.8184, -1.335, -0.01837), (-0.8212, -1.35, -0.02121), (-0.8184, -1.365, -0.01837), (-0.8106, -1.376, -0.01061), (-0.8, -1.38, -2.002e-08), (-0.7894, -1.376, 1.839), (-0.7816, -1.365, 1.832), (-0.7788, -1.35, 1.829), (-0.7816, -1.335, 1.832), (-0.7894, -1.324, 1.839), (-0.8, -1.32, 1.85), (-0.8106, -1.324, 1.861), (-0.8184, -1.335, 1.868), (-0.8212, -1.35, 1.871), (-0.8184, -1.365, 1.868), (-0.8106, -1.376, 1.861), (-0.8, -1.38, 1.85), (0.0, -1.376, 1.835), (0.0, -1.365, 1.824), (0.0, -1.35, 1.82), (-2.328e-10, -1.335, 1.824), (0.0, -1.324, 1.835), (0.0, -1.32, 1.85), (0.0, -1.324, 1.865), (0.0, -1.335, 1.876), (0.0, -1.35, 1.88), (2.328e-10, -1.365, 1.876), (0.0, -1.376, 1.865), (0.0, -1.38, 1.85), (0.0, 1.376, 0.015), (0.0, 1.365, 0.02598), (0.0, 1.35, 0.03), (-2.328e-10, 1.335, 0.02598), (0.0, 1.324, 0.015), (0.0, 1.32, 2.421e-08), (0.0, 1.324, -0.015), (0.0, 1.335, -0.02598), (0.0, 1.35, -0.03), (2.328e-10, 1.365, -0.02598), (0.0, 1.376, -0.015), (0.0, 1.38, -2.794e-08), (-0.7894, 1.376, 0.01061), (-0.7816, 1.365, 0.01837), (-0.7788, 1.35, 0.02121), (-0.7816, 1.335, 0.01837), (-0.7894, 1.324, 0.01061), (-0.8, 1.32, 1.676e-08), (-0.8106, 1.324, -0.01061), (-0.8184, 1.335, -0.01837), (-0.8212, 1.35, -0.02121), (-0.8184, 1.365, -0.01837), (-0.8106, 1.376, -0.01061), (-0.8, 1.38, -2.002e-08), (-0.7894, 1.376, 1.839), (-0.7816, 1.365, 1.832), (-0.7788, 1.35, 1.829), (-0.7816, 1.335, 1.832), (-0.7894, 1.324, 1.839), (-0.8, 1.32, 1.85), (-0.8106, 1.324, 1.861), (-0.8184, 1.335, 1.868), (-0.8212, 1.35, 1.871), (-0.8184, 1.365, 1.868), (-0.8106, 1.376, 1.861), (-0.8, 1.38, 1.85), (0.0, 1.376, 1.835), (0.0, 1.365, 1.824), (0.0, 1.35, 1.82), (-2.328e-10, 1.335, 1.824), (0.0, 1.324, 1.835), (0.0, 1.32, 1.85), (0.0, 1.324, 1.865), (0.0, 1.335, 1.876), (0.0, 1.35, 1.88), (2.328e-10, 1.365, 1.876), (0.0, 1.376, 1.865), (0.0, 1.38, 1.85)], [], [(0, 12, 23, 11), (1, 13, 12, 0), (2, 14, 13, 1), (3, 15, 14, 2), (4, 16, 15, 3), (5, 17, 16, 4), (6, 18, 17, 5), (7, 19, 18, 6), (8, 20, 19, 7), (9, 21, 20, 8), (10, 22, 21, 9), (11, 23, 22, 10), (12, 24, 35, 23), (13, 25, 24, 12), (14, 26, 25, 13), (15, 27, 26, 14), (16, 28, 27, 15), (17, 29, 28, 16), (18, 30, 29, 17), (19, 31, 30, 18), (20, 32, 31, 19), (21, 33, 32, 20), (22, 34, 33, 21), (23, 35, 34, 22), (24, 36, 47, 35), (25, 37, 36, 24), (26, 38, 37, 25), (27, 39, 38, 26), (28, 40, 39, 27), (29, 41, 40, 28), (30, 42, 41, 29), (31, 43, 42, 30), (32, 44, 43, 31), (33, 45, 44, 32), (34, 46, 45, 33), (35, 47, 46, 34), (48, 59, 71, 60), (49, 48, 60, 61), (50, 49, 61, 62), (51, 50, 62, 63), (52, 51, 63, 64), (53, 52, 64, 65), (54, 53, 65, 66), (55, 54, 66, 67), (56, 55, 67, 68), (57, 56, 68, 69), (58, 57, 69, 70), (59, 58, 70, 71), (60, 71, 83, 72), (61, 60, 72, 73), (62, 61, 73, 74), (63, 62, 74, 75), (64, 63, 75, 76), (65, 64, 76, 77), (66, 65, 77, 78), (67, 66, 78, 79), (68, 67, 79, 80), (69, 68, 80, 81), (70, 69, 81, 82), (71, 70, 82, 83), (72, 83, 95, 84), (73, 72, 84, 85), (74, 73, 85, 86), (75, 74, 86, 87), (76, 75, 87, 88), (77, 76, 88, 89), (78, 77, 89, 90), (79, 78, 90, 91), (80, 79, 91, 92), (81, 80, 92, 93), (82, 81, 93, 94), (83, 82, 94, 95)])
_uv = me_004.uv_layers.new(name='UVマップ')
_uv.uv.foreach_set('vector', [0.0, 1.0, 0.3333, 1.0, 0.3333, 0.9167, 0.0, 0.9167, 0.0, 0.08333, 0.3333, 0.08333, 0.3333, 0.0, 0.0, 0.0, 0.0, 0.1667, 0.3333, 0.1667, 0.3333, 0.08333, 0.0, 0.08333, 0.0, 0.25, 0.3333, 0.25, 0.3333, 0.1667, 0.0, 0.1667, 0.0, 0.3333, 0.3333, 0.3333, 0.3333, 0.25, 0.0, 0.25, 0.0, 0.4167, 0.3333, 0.4167, 0.3333, 0.3333, 0.0, 0.3333, 0.0, 0.5, 0.3333, 0.5, 0.3333, 0.4167, 0.0, 0.4167, 0.0, 0.5833, 0.3333, 0.5833, 0.3333, 0.5, 0.0, 0.5, 0.0, 0.6667, 0.3333, 0.6667, 0.3333, 0.5833, 0.0, 0.5833, 0.0, 0.75, 0.3333, 0.75, 0.3333, 0.6667, 0.0, 0.6667, 0.0, 0.8333, 0.3333, 0.8333, 0.3333, 0.75, 0.0, 0.75, 0.0, 0.9167, 0.3333, 0.9167, 0.3333, 0.8333, 0.0, 0.8333, 0.3333, 1.0, 0.6667, 1.0, 0.6667, 0.9167, 0.3333, 0.9167, 0.3333, 0.08333, 0.6667, 0.08333, 0.6667, 0.0, 0.3333, 0.0, 0.3333, 0.1667, 0.6667, 0.1667, 0.6667, 0.08333, 0.3333, 0.08333, 0.3333, 0.25, 0.6667, 0.25, 0.6667, 0.1667, 0.3333, 0.1667, 0.3333, 0.3333, 0.6667, 0.3333, 0.6667, 0.25, 0.3333, 0.25, 0.3333, 0.4167, 0.6667, 0.4167, 0.6667, 0.3333, 0.3333, 0.3333, 0.3333, 0.5, 0.6667, 0.5, 0.6667, 0.4167, 0.3333, 0.4167, 0.3333, 0.5833, 0.6667, 0.5833, 0.6667, 0.5, 0.3333, 0.5, 0.3333, 0.6667, 0.6667, 0.6667, 0.6667, 0.5833, 0.3333, 0.5833, 0.3333, 0.75, 0.6667, 0.75, 0.6667, 0.6667, 0.3333, 0.6667, 0.3333, 0.8333, 0.6667, 0.8333, 0.6667, 0.75, 0.3333, 0.75, 0.3333, 0.9167, 0.6667, 0.9167, 0.6667, 0.8333, 0.3333, 0.8333, 0.6667, 1.0, 1.0, 1.0, 1.0, 0.9167, 0.6667, 0.9167, 0.6667, 0.08333, 1.0, 0.08333, 1.0, 0.0, 0.6667, 0.0, 0.6667, 0.1667, 1.0, 0.1667, 1.0, 0.08333, 0.6667, 0.08333, 0.6667, 0.25, 1.0, 0.25, 1.0, 0.1667, 0.6667, 0.1667, 0.6667, 0.3333, 1.0, 0.3333, 1.0, 0.25, 0.6667, 0.25, 0.6667, 0.4167, 1.0, 0.4167, 1.0, 0.3333, 0.6667, 0.3333, 0.6667, 0.5, 1.0, 0.5, 1.0, 0.4167, 0.6667, 0.4167, 0.6667, 0.5833, 1.0, 0.5833, 1.0, 0.5, 0.6667, 0.5, 0.6667, 0.6667, 1.0, 0.6667, 1.0, 0.5833, 0.6667, 0.5833, 0.6667, 0.75, 1.0, 0.75, 1.0, 0.6667, 0.6667, 0.6667, 0.6667, 0.8333, 1.0, 0.8333, 1.0, 0.75, 0.6667, 0.75, 0.6667, 0.9167, 1.0, 0.9167, 1.0, 0.8333, 0.6667, 0.8333, 0.0, 1.0, 0.0, 0.9167, 0.3333, 0.9167, 0.3333, 1.0, 0.0, 0.08333, 0.0, 0.0, 0.3333, 0.0, 0.3333, 0.08333, 0.0, 0.1667, 0.0, 0.08333, 0.3333, 0.08333, 0.3333, 0.1667, 0.0, 0.25, 0.0, 0.1667, 0.3333, 0.1667, 0.3333, 0.25, 0.0, 0.3333, 0.0, 0.25, 0.3333, 0.25, 0.3333, 0.3333, 0.0, 0.4167, 0.0, 0.3333, 0.3333, 0.3333, 0.3333, 0.4167, 0.0, 0.5, 0.0, 0.4167, 0.3333, 0.4167, 0.3333, 0.5, 0.0, 0.5833, 0.0, 0.5, 0.3333, 0.5, 0.3333, 0.5833, 0.0, 0.6667, 0.0, 0.5833, 0.3333, 0.5833, 0.3333, 0.6667, 0.0, 0.75, 0.0, 0.6667, 0.3333, 0.6667, 0.3333, 0.75, 0.0, 0.8333, 0.0, 0.75, 0.3333, 0.75, 0.3333, 0.8333, 0.0, 0.9167, 0.0, 0.8333, 0.3333, 0.8333, 0.3333, 0.9167, 0.3333, 1.0, 0.3333, 0.9167, 0.6667, 0.9167, 0.6667, 1.0, 0.3333, 0.08333, 0.3333, 0.0, 0.6667, 0.0, 0.6667, 0.08333, 0.3333, 0.1667, 0.3333, 0.08333, 0.6667, 0.08333, 0.6667, 0.1667, 0.3333, 0.25, 0.3333, 0.1667, 0.6667, 0.1667, 0.6667, 0.25, 0.3333, 0.3333, 0.3333, 0.25, 0.6667, 0.25, 0.6667, 0.3333, 0.3333, 0.4167, 0.3333, 0.3333, 0.6667, 0.3333, 0.6667, 0.4167, 0.3333, 0.5, 0.3333, 0.4167, 0.6667, 0.4167, 0.6667, 0.5, 0.3333, 0.5833, 0.3333, 0.5, 0.6667, 0.5, 0.6667, 0.5833, 0.3333, 0.6667, 0.3333, 0.5833, 0.6667, 0.5833, 0.6667, 0.6667, 0.3333, 0.75, 0.3333, 0.6667, 0.6667, 0.6667, 0.6667, 0.75, 0.3333, 0.8333, 0.3333, 0.75, 0.6667, 0.75, 0.6667, 0.8333, 0.3333, 0.9167, 0.3333, 0.8333, 0.6667, 0.8333, 0.6667, 0.9167, 0.6667, 1.0, 0.6667, 0.9167, 1.0, 0.9167, 1.0, 1.0, 0.6667, 0.08333, 0.6667, 0.0, 1.0, 0.0, 1.0, 0.08333, 0.6667, 0.1667, 0.6667, 0.08333, 1.0, 0.08333, 1.0, 0.1667, 0.6667, 0.25, 0.6667, 0.1667, 1.0, 0.1667, 1.0, 0.25, 0.6667, 0.3333, 0.6667, 0.25, 1.0, 0.25, 1.0, 0.3333, 0.6667, 0.4167, 0.6667, 0.3333, 1.0, 0.3333, 1.0, 0.4167, 0.6667, 0.5, 0.6667, 0.4167, 1.0, 0.4167, 1.0, 0.5, 0.6667, 0.5833, 0.6667, 0.5, 1.0, 0.5, 1.0, 0.5833, 0.6667, 0.6667, 0.6667, 0.5833, 1.0, 0.5833, 1.0, 0.6667, 0.6667, 0.75, 0.6667, 0.6667, 1.0, 0.6667, 1.0, 0.75, 0.6667, 0.8333, 0.6667, 0.75, 1.0, 0.75, 1.0, 0.8333, 0.6667, 0.9167, 0.6667, 0.8333, 1.0, 0.8333, 1.0, 0.9167])
me_004.auto_texspace = False
me_004.update()
me_003 = bpy.data.meshes.new('平面.003')
me_003.from_pydata([(-0.826, -1.35, 0.015), (-0.815, -1.35, 0.02598), (-0.8, -1.35, 0.03), (-0.785, -1.35, 0.02598), (-0.774, -1.35, 0.015), (-0.77, -1.35, 2.146e-08), (-0.774, -1.35, -0.015), (-0.785, -1.35, -0.02598), (-0.8, -1.35, -0.03), (-0.815, -1.35, -0.02598), (-0.826, -1.35, -0.015), (-0.83, -1.35, -2.599e-08), (-0.826, 1.35, 0.015), (-0.815, 1.35, 0.02598), (-0.8, 1.35, 0.03), (-0.785, 1.35, 0.02598), (-0.774, 1.35, 0.015), (-0.77, 1.35, 2.146e-08), (-0.774, 1.35, -0.015), (-0.785, 1.35, -0.02598), (-0.8, 1.35, -0.03), (-0.815, 1.35, -0.02598), (-0.826, 1.35, -0.015), (-0.83, 1.35, -2.599e-08)], [], [(0, 12, 23, 11), (1, 13, 12, 0), (2, 14, 13, 1), (3, 15, 14, 2), (4, 16, 15, 3), (5, 17, 16, 4), (6, 18, 17, 5), (7, 19, 18, 6), (8, 20, 19, 7), (9, 21, 20, 8), (10, 22, 21, 9), (11, 23, 22, 10)])
_uv = me_003.uv_layers.new(name='UVマップ')
_uv.uv.foreach_set('vector', [0.0, 1.0, 1.0, 1.0, 1.0, 0.9167, 0.0, 0.9167, 0.0, 0.08333, 1.0, 0.08333, 1.0, 0.0, 0.0, 0.0, 0.0, 0.1667, 1.0, 0.1667, 1.0, 0.08333, 0.0, 0.08333, 0.0, 0.25, 1.0, 0.25, 1.0, 0.1667, 0.0, 0.1667, 0.0, 0.3333, 1.0, 0.3333, 1.0, 0.25, 0.0, 0.25, 0.0, 0.4167, 1.0, 0.4167, 1.0, 0.3333, 0.0, 0.3333, 0.0, 0.5, 1.0, 0.5, 1.0, 0.4167, 0.0, 0.4167, 0.0, 0.5833, 1.0, 0.5833, 1.0, 0.5, 0.0, 0.5, 0.0, 0.6667, 1.0, 0.6667, 1.0, 0.5833, 0.0, 0.5833, 0.0, 0.75, 1.0, 0.75, 1.0, 0.6667, 0.0, 0.6667, 0.0, 0.8333, 1.0, 0.8333, 1.0, 0.75, 0.0, 0.75, 0.0, 0.9167, 1.0, 0.9167, 1.0, 0.8333, 0.0, 0.8333])
me_003.auto_texspace = False
me_003.update()

# ---- objects
ob_cube = bpy.data.objects.new('Cube', me_cube)
ob_light = bpy.data.objects.new('Light', light_light)
ob_camera = bpy.data.objects.new('Camera', cam_camera)
ob_x = bpy.data.objects.new('円柱', me_x)
ob_x_1 = bpy.data.objects.new('平面', me_004)
ob_001 = bpy.data.objects.new('平面.001', me_003)

# ---- transforms, parenting, visibility, modifiers, constraints
ob_cube.location = (0.0, 0.0, 0.0)
ob_cube.lock_rotations_4d = False
ob_cube.empty_display_type = 'ARROWS'
ob_cube.lineart.crease_threshold = 0.0
_m = ob_cube.modifiers.new('ワイヤーフレーム', 'WIREFRAME')
_m.thickness = 0.03
ob_light.location = (4.076, 1.005, 5.904)
ob_light.rotation_euler = (0.6503, 0.05522, 1.866)
ob_light.lock_rotations_4d = False
ob_light.empty_display_type = 'ARROWS'
ob_light.color = (0.0, 0.0, 0.0, 0.0)
ob_light.lineart.crease_threshold = 0.0
ob_camera.location = (7.359, -6.926, 4.958)
ob_camera.rotation_euler = (1.109, 0.0, 0.8149)
ob_camera.lock_rotations_4d = False
ob_camera.empty_display_type = 'ARROWS'
ob_camera.color = (0.0, 0.0, 0.0, 0.0)
ob_camera.display_type = 'WIRE'
ob_camera.lineart.crease_threshold = 0.0
ob_x.location = (0.0, 0.0, 1.85)
ob_x.rotation_euler = (1.571, -0.0, 0.0)
ob_x.scale = (0.05, 0.05, 1.0)
_m = ob_x.modifiers.new('ミラー', 'MIRROR')
_m.use_axis = (False, False, True)
ob_x_1.location = (0.0, 0.0, 0.025)
ob_001.location = (0.0, 0.0, 0.03)

# ---- collection membership
col_collection.objects.link(ob_cube)
col_collection.objects.link(ob_light)
col_collection.objects.link(ob_camera)
col_collection.objects.link(ob_x)
col_collection.objects.link(ob_x_1)
col_collection.objects.link(ob_001)

# ---- scene / render settings (as saved in the file)
scene.camera = ob_camera
scene.frame_start = 1; scene.frame_end = 250; scene.frame_set(1)
scene.render.engine = 'BLENDER_EEVEE_NEXT'
bpy.context.view_layer.update()
